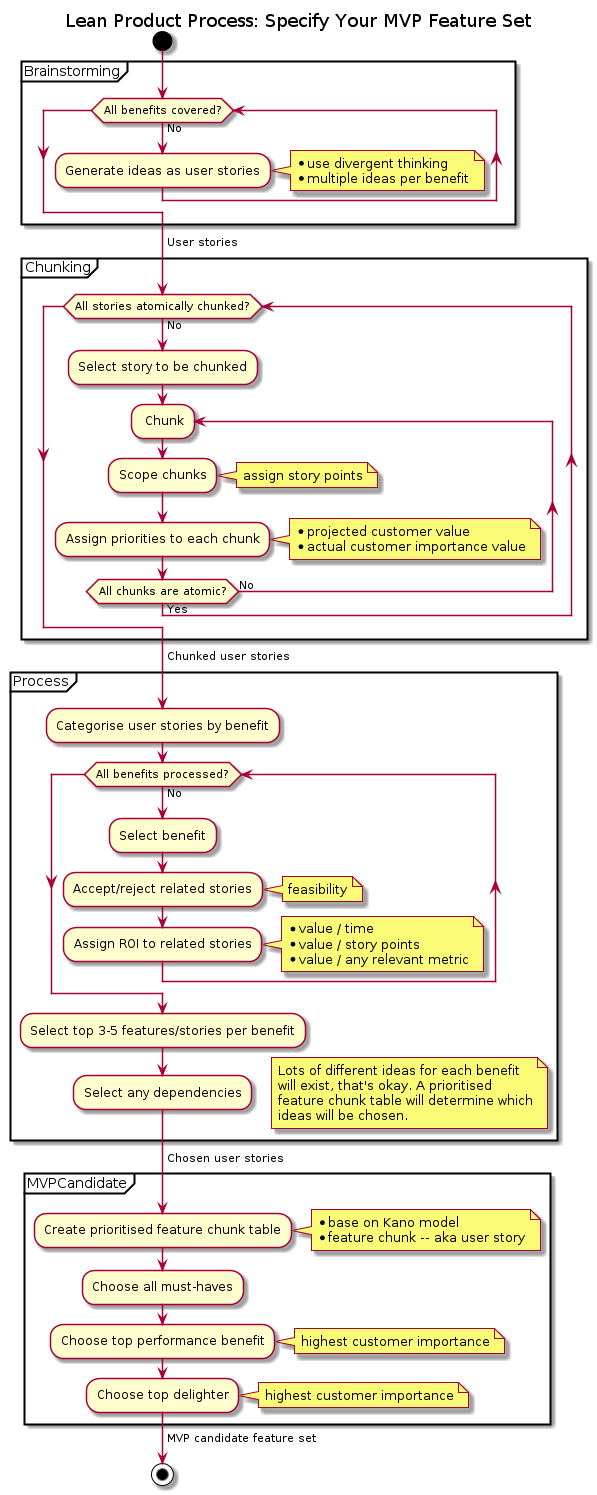

The diagram above was rendered by PlantUML. Its source (embedded in the PNG):
@startuml

title Lean Product Process: Specify Your MVP Feature Set

start

partition Brainstorming {
  while (All benefits covered?) is (No) 
    :Generate ideas as user stories;
    note right
      * use divergent thinking
      * multiple ideas per benefit
    end note
  end while
}

->User stories;

partition Chunking {
  while (All stories atomically chunked?) is (No)
    :Select story to be chunked;
    repeat: Chunk
      :Scope chunks;
      note right: assign story points
      :Assign priorities to each chunk;
      note right
        * projected customer value
        * actual customer importance value
      end note
    repeat while(All chunks are atomic?) is (No)
    ->Yes;
  end while
}

->Chunked user stories;

partition Process {
  :Categorise user stories by benefit;
  while (All benefits processed?) is (No)
    :Select benefit;
    :Accept/reject related stories;
    note right: feasibility
    :Assign ROI to related stories;
    note right
      * value / time
      * value / story points
      * value / any relevant metric
    end note
  end while
  :Select top 3-5 features/stories per benefit;
  :Select any dependencies;
}

->Chosen user stories;
floating note right
  Lots of different ideas for each benefit
  will exist, that's okay. A prioritised
  feature chunk table will determine which
  ideas will be chosen.
end note

partition MVPCandidate {
  :Create prioritised feature chunk table;
  note right
    * base on Kano model
    * feature chunk -- aka user story
  end note
  :Choose all must-haves;
  :Choose top performance benefit;
  note right: highest customer importance
  :Choose top delighter;
  note right: highest customer importance
}

->MVP candidate feature set;

stop

@enduml